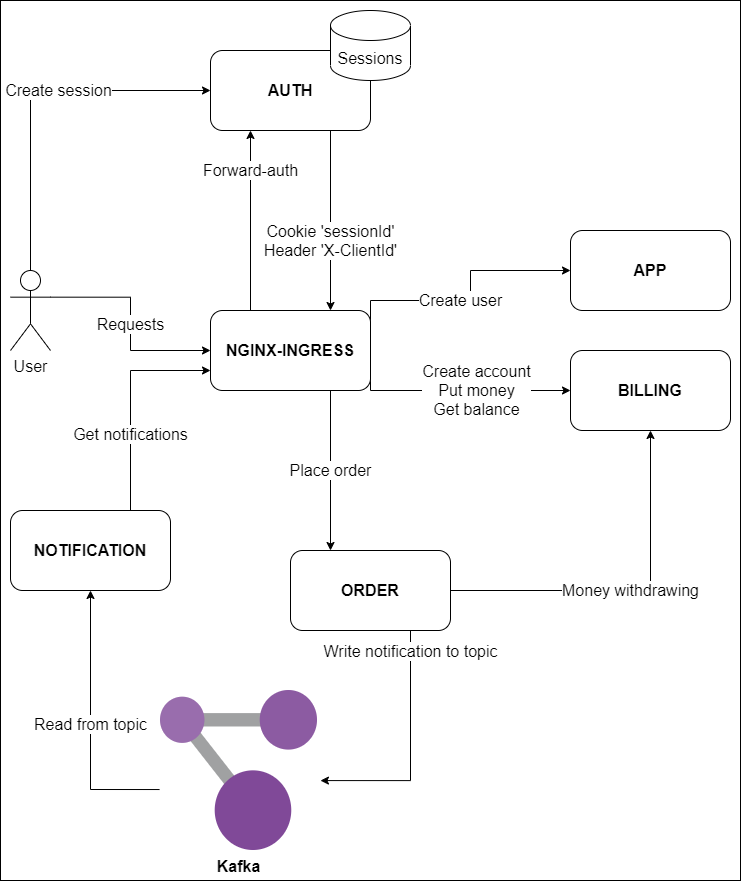

The diagram above was exported from draw.io. Its source (the exported page's mxGraphModel, read from the mxfile embedded in the PNG):
<mxGraphModel dx="2428" dy="1111" grid="1" gridSize="10" guides="1" tooltips="1" connect="1" arrows="1" fold="1" page="0" pageScale="1" pageWidth="850" pageHeight="1100" math="0" shadow="0">
  <root>
    <mxCell id="0" />
    <mxCell id="1" parent="0" />
    <mxCell id="WJ-9_jy_7CbA8o9cBghB-24" value="" style="rounded=0;whiteSpace=wrap;html=1;fontSize=16;" vertex="1" parent="1">
      <mxGeometry x="-170" y="130" width="740" height="880" as="geometry" />
    </mxCell>
    <mxCell id="WJ-9_jy_7CbA8o9cBghB-13" value="Cookie 'sessionId'&lt;br&gt;Header 'X-ClientId'" style="edgeStyle=orthogonalEdgeStyle;rounded=0;orthogonalLoop=1;jettySize=auto;html=1;exitX=0.75;exitY=1;exitDx=0;exitDy=0;entryX=0.75;entryY=0;entryDx=0;entryDy=0;fontSize=16;" edge="1" parent="1" source="WJ-9_jy_7CbA8o9cBghB-1" target="WJ-9_jy_7CbA8o9cBghB-2">
      <mxGeometry x="0.2222" relative="1" as="geometry">
        <mxPoint as="offset" />
      </mxGeometry>
    </mxCell>
    <mxCell id="WJ-9_jy_7CbA8o9cBghB-1" value="AUTH" style="rounded=1;whiteSpace=wrap;html=1;fontSize=16;fontStyle=1" vertex="1" parent="1">
      <mxGeometry x="40" y="180" width="160" height="80" as="geometry" />
    </mxCell>
    <mxCell id="WJ-9_jy_7CbA8o9cBghB-14" value="Forward-auth" style="edgeStyle=orthogonalEdgeStyle;rounded=0;orthogonalLoop=1;jettySize=auto;html=1;exitX=0.25;exitY=0;exitDx=0;exitDy=0;entryX=0.25;entryY=1;entryDx=0;entryDy=0;fontSize=16;" edge="1" parent="1" source="WJ-9_jy_7CbA8o9cBghB-2" target="WJ-9_jy_7CbA8o9cBghB-1">
      <mxGeometry x="0.5556" relative="1" as="geometry">
        <mxPoint as="offset" />
      </mxGeometry>
    </mxCell>
    <mxCell id="WJ-9_jy_7CbA8o9cBghB-15" value="Create user" style="edgeStyle=orthogonalEdgeStyle;rounded=0;orthogonalLoop=1;jettySize=auto;html=1;exitX=1;exitY=0.5;exitDx=0;exitDy=0;entryX=0;entryY=0.5;entryDx=0;entryDy=0;fontSize=16;" edge="1" parent="1" source="WJ-9_jy_7CbA8o9cBghB-2" target="WJ-9_jy_7CbA8o9cBghB-3">
      <mxGeometry relative="1" as="geometry">
        <Array as="points">
          <mxPoint x="200" y="430" />
          <mxPoint x="300" y="430" />
          <mxPoint x="300" y="400" />
        </Array>
      </mxGeometry>
    </mxCell>
    <mxCell id="WJ-9_jy_7CbA8o9cBghB-17" value="Create account&lt;br&gt;Put money&lt;br&gt;Get balance" style="edgeStyle=orthogonalEdgeStyle;rounded=0;orthogonalLoop=1;jettySize=auto;html=1;exitX=1;exitY=0.75;exitDx=0;exitDy=0;entryX=0;entryY=0.5;entryDx=0;entryDy=0;fontSize=16;" edge="1" parent="1" source="WJ-9_jy_7CbA8o9cBghB-2" target="WJ-9_jy_7CbA8o9cBghB-4">
      <mxGeometry x="0.1429" relative="1" as="geometry">
        <Array as="points">
          <mxPoint x="200" y="520" />
        </Array>
        <mxPoint as="offset" />
      </mxGeometry>
    </mxCell>
    <mxCell id="WJ-9_jy_7CbA8o9cBghB-18" value="Place order" style="edgeStyle=orthogonalEdgeStyle;rounded=0;orthogonalLoop=1;jettySize=auto;html=1;exitX=0.75;exitY=1;exitDx=0;exitDy=0;entryX=0.25;entryY=0;entryDx=0;entryDy=0;fontSize=16;" edge="1" parent="1" source="WJ-9_jy_7CbA8o9cBghB-2" target="WJ-9_jy_7CbA8o9cBghB-5">
      <mxGeometry relative="1" as="geometry" />
    </mxCell>
    <mxCell id="WJ-9_jy_7CbA8o9cBghB-22" value="Get notifications" style="edgeStyle=orthogonalEdgeStyle;rounded=0;orthogonalLoop=1;jettySize=auto;html=1;exitX=0;exitY=0.75;exitDx=0;exitDy=0;entryX=0.75;entryY=0;entryDx=0;entryDy=0;startArrow=classic;startFill=1;endArrow=none;endFill=0;fontSize=16;" edge="1" parent="1" source="WJ-9_jy_7CbA8o9cBghB-2" target="WJ-9_jy_7CbA8o9cBghB-6">
      <mxGeometry x="0.3077" relative="1" as="geometry">
        <mxPoint as="offset" />
      </mxGeometry>
    </mxCell>
    <mxCell id="WJ-9_jy_7CbA8o9cBghB-2" value="NGINX-INGRESS" style="rounded=1;whiteSpace=wrap;html=1;fontSize=16;fontStyle=1" vertex="1" parent="1">
      <mxGeometry x="40" y="440" width="160" height="80" as="geometry" />
    </mxCell>
    <mxCell id="WJ-9_jy_7CbA8o9cBghB-3" value="APP" style="rounded=1;whiteSpace=wrap;html=1;fontSize=16;fontStyle=1" vertex="1" parent="1">
      <mxGeometry x="400" y="360" width="160" height="80" as="geometry" />
    </mxCell>
    <mxCell id="WJ-9_jy_7CbA8o9cBghB-4" value="BILLING" style="rounded=1;whiteSpace=wrap;html=1;fontSize=16;fontStyle=1" vertex="1" parent="1">
      <mxGeometry x="400" y="480" width="160" height="80" as="geometry" />
    </mxCell>
    <mxCell id="WJ-9_jy_7CbA8o9cBghB-20" value="Write notification to topic" style="edgeStyle=orthogonalEdgeStyle;rounded=0;orthogonalLoop=1;jettySize=auto;html=1;exitX=0.5;exitY=1;exitDx=0;exitDy=0;entryX=1.02;entryY=0.563;entryDx=0;entryDy=0;entryPerimeter=0;fontSize=16;" edge="1" parent="1" source="WJ-9_jy_7CbA8o9cBghB-5" target="WJ-9_jy_7CbA8o9cBghB-19">
      <mxGeometry x="-0.5655" relative="1" as="geometry">
        <Array as="points">
          <mxPoint x="240" y="910" />
        </Array>
        <mxPoint as="offset" />
      </mxGeometry>
    </mxCell>
    <mxCell id="WJ-9_jy_7CbA8o9cBghB-25" value="Money withdrawing" style="edgeStyle=orthogonalEdgeStyle;rounded=0;orthogonalLoop=1;jettySize=auto;html=1;exitX=1;exitY=0.5;exitDx=0;exitDy=0;entryX=0.5;entryY=1;entryDx=0;entryDy=0;startArrow=none;startFill=0;endArrow=classic;endFill=1;fontSize=16;" edge="1" parent="1" source="WJ-9_jy_7CbA8o9cBghB-5" target="WJ-9_jy_7CbA8o9cBghB-4">
      <mxGeometry relative="1" as="geometry" />
    </mxCell>
    <mxCell id="WJ-9_jy_7CbA8o9cBghB-5" value="ORDER" style="rounded=1;whiteSpace=wrap;html=1;fontSize=16;fontStyle=1" vertex="1" parent="1">
      <mxGeometry x="120" y="680" width="160" height="80" as="geometry" />
    </mxCell>
    <mxCell id="WJ-9_jy_7CbA8o9cBghB-21" value="Read from topic" style="edgeStyle=orthogonalEdgeStyle;rounded=0;orthogonalLoop=1;jettySize=auto;html=1;exitX=0.5;exitY=1;exitDx=0;exitDy=0;entryX=-0.006;entryY=0.619;entryDx=0;entryDy=0;entryPerimeter=0;fontSize=16;startArrow=classic;startFill=1;endArrow=none;endFill=0;" edge="1" parent="1" source="WJ-9_jy_7CbA8o9cBghB-6" target="WJ-9_jy_7CbA8o9cBghB-19">
      <mxGeometry relative="1" as="geometry" />
    </mxCell>
    <mxCell id="WJ-9_jy_7CbA8o9cBghB-6" value="NOTIFICATION" style="rounded=1;whiteSpace=wrap;html=1;fontSize=16;fontStyle=1" vertex="1" parent="1">
      <mxGeometry x="-160" y="640" width="160" height="80" as="geometry" />
    </mxCell>
    <mxCell id="WJ-9_jy_7CbA8o9cBghB-11" value="Create session" style="edgeStyle=orthogonalEdgeStyle;rounded=0;orthogonalLoop=1;jettySize=auto;html=1;exitX=0.5;exitY=0;exitDx=0;exitDy=0;exitPerimeter=0;entryX=0;entryY=0.5;entryDx=0;entryDy=0;fontSize=16;" edge="1" parent="1" source="WJ-9_jy_7CbA8o9cBghB-8" target="WJ-9_jy_7CbA8o9cBghB-1">
      <mxGeometry x="0.1538" relative="1" as="geometry">
        <mxPoint as="offset" />
      </mxGeometry>
    </mxCell>
    <mxCell id="WJ-9_jy_7CbA8o9cBghB-23" value="Requests" style="edgeStyle=orthogonalEdgeStyle;rounded=0;orthogonalLoop=1;jettySize=auto;html=1;exitX=1;exitY=0.3333333333333333;exitDx=0;exitDy=0;exitPerimeter=0;entryX=0;entryY=0.5;entryDx=0;entryDy=0;startArrow=none;startFill=0;endArrow=classic;endFill=1;fontSize=16;" edge="1" parent="1" source="WJ-9_jy_7CbA8o9cBghB-8" target="WJ-9_jy_7CbA8o9cBghB-2">
      <mxGeometry relative="1" as="geometry" />
    </mxCell>
    <mxCell id="WJ-9_jy_7CbA8o9cBghB-8" value="User" style="shape=umlActor;verticalLabelPosition=bottom;verticalAlign=top;html=1;outlineConnect=0;fontSize=16;" vertex="1" parent="1">
      <mxGeometry x="-160" y="400" width="40" height="80" as="geometry" />
    </mxCell>
    <mxCell id="WJ-9_jy_7CbA8o9cBghB-16" value="Sessions" style="shape=cylinder3;whiteSpace=wrap;html=1;boundedLbl=1;backgroundOutline=1;size=15;fontSize=16;" vertex="1" parent="1">
      <mxGeometry x="160" y="140" width="80" height="70" as="geometry" />
    </mxCell>
    <mxCell id="WJ-9_jy_7CbA8o9cBghB-19" value="&lt;font style=&quot;font-size: 16px&quot;&gt;&lt;b&gt;Kafka&lt;/b&gt;&lt;/font&gt;" style="aspect=fixed;html=1;points=[];align=center;image;fontSize=12;image=img/lib/mscae/Resource_Graph_Explorer.svg;" vertex="1" parent="1">
      <mxGeometry x="-10" y="820" width="156.8" height="160" as="geometry" />
    </mxCell>
  </root>
</mxGraphModel>